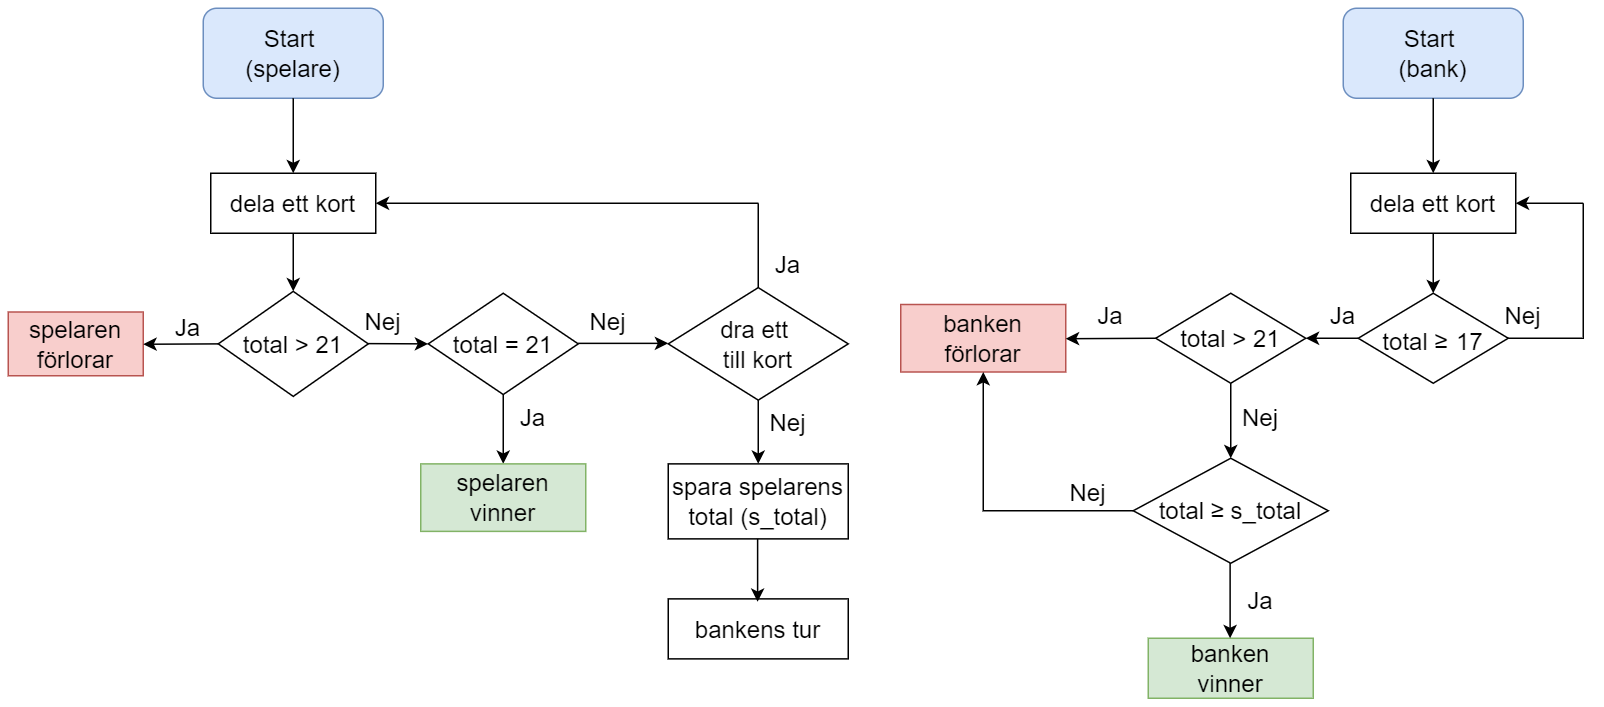

The diagram above was exported from draw.io. Its source (the exported page's mxGraphModel, read from the mxfile embedded in the PNG):
<mxGraphModel dx="1434" dy="818" grid="1" gridSize="10" guides="1" tooltips="1" connect="1" arrows="1" fold="1" page="1" pageScale="1" pageWidth="1100" pageHeight="850" background="none" math="0" shadow="0">
  <root>
    <mxCell id="0" />
    <mxCell id="1" parent="0" />
    <mxCell id="Wtn74GZIt2WhMewNfDqU-1" value="&lt;font style=&quot;font-size: 16px;&quot;&gt;Start&amp;nbsp;&lt;/font&gt;&lt;div style=&quot;font-size: 16px;&quot;&gt;&lt;font style=&quot;font-size: 16px;&quot;&gt;(spelare)&lt;/font&gt;&lt;/div&gt;" style="rounded=1;whiteSpace=wrap;html=1;fillColor=#dae8fc;strokeColor=#6c8ebf;" vertex="1" parent="1">
      <mxGeometry x="130" y="10" width="120" height="60" as="geometry" />
    </mxCell>
    <mxCell id="Wtn74GZIt2WhMewNfDqU-6" value="&lt;font style=&quot;font-size: 16px;&quot;&gt;dela ett kort&lt;/font&gt;" style="rounded=0;whiteSpace=wrap;html=1;" vertex="1" parent="1">
      <mxGeometry x="135" y="120" width="110" height="40" as="geometry" />
    </mxCell>
    <mxCell id="Wtn74GZIt2WhMewNfDqU-7" value="&lt;font style=&quot;font-size: 16px;&quot;&gt;total &amp;gt; 21&lt;/font&gt;" style="rhombus;whiteSpace=wrap;html=1;" vertex="1" parent="1">
      <mxGeometry x="140" y="198.75" width="100" height="70" as="geometry" />
    </mxCell>
    <mxCell id="Wtn74GZIt2WhMewNfDqU-8" value="" style="endArrow=classic;html=1;rounded=0;exitX=0.5;exitY=1;exitDx=0;exitDy=0;entryX=0.5;entryY=0;entryDx=0;entryDy=0;" edge="1" parent="1" source="Wtn74GZIt2WhMewNfDqU-1" target="Wtn74GZIt2WhMewNfDqU-6">
      <mxGeometry width="50" height="50" relative="1" as="geometry">
        <mxPoint x="170" y="330" as="sourcePoint" />
        <mxPoint x="220" y="280" as="targetPoint" />
      </mxGeometry>
    </mxCell>
    <mxCell id="Wtn74GZIt2WhMewNfDqU-9" value="" style="endArrow=classic;html=1;rounded=0;exitX=0.5;exitY=1;exitDx=0;exitDy=0;entryX=0.5;entryY=0;entryDx=0;entryDy=0;" edge="1" parent="1" source="Wtn74GZIt2WhMewNfDqU-6" target="Wtn74GZIt2WhMewNfDqU-7">
      <mxGeometry width="50" height="50" relative="1" as="geometry">
        <mxPoint x="200" y="80" as="sourcePoint" />
        <mxPoint x="200" y="130" as="targetPoint" />
      </mxGeometry>
    </mxCell>
    <mxCell id="Wtn74GZIt2WhMewNfDqU-12" value="&lt;span style=&quot;font-size: 16px;&quot;&gt;Ja&lt;/span&gt;" style="text;html=1;align=center;verticalAlign=middle;whiteSpace=wrap;rounded=0;" vertex="1" parent="1">
      <mxGeometry x="90" y="207.5" width="60" height="30" as="geometry" />
    </mxCell>
    <mxCell id="Wtn74GZIt2WhMewNfDqU-13" value="&lt;span style=&quot;font-size: 16px;&quot;&gt;Nej&lt;/span&gt;" style="text;html=1;align=center;verticalAlign=middle;whiteSpace=wrap;rounded=0;" vertex="1" parent="1">
      <mxGeometry x="220" y="203.75" width="60" height="30" as="geometry" />
    </mxCell>
    <mxCell id="Wtn74GZIt2WhMewNfDqU-14" value="&lt;font style=&quot;font-size: 16px;&quot;&gt;spelaren förlorar&lt;/font&gt;" style="rounded=0;whiteSpace=wrap;html=1;fillColor=#f8cecc;strokeColor=#b85450;" vertex="1" parent="1">
      <mxGeometry y="212.5" width="90" height="42.5" as="geometry" />
    </mxCell>
    <mxCell id="Wtn74GZIt2WhMewNfDqU-15" value="&lt;font style=&quot;font-size: 16px;&quot;&gt;dra ett&amp;nbsp;&lt;/font&gt;&lt;div&gt;&lt;font style=&quot;font-size: 16px;&quot;&gt;till kort&lt;/font&gt;&lt;/div&gt;" style="rhombus;whiteSpace=wrap;html=1;" vertex="1" parent="1">
      <mxGeometry x="440" y="196.25" width="120" height="75" as="geometry" />
    </mxCell>
    <mxCell id="Wtn74GZIt2WhMewNfDqU-16" value="" style="endArrow=none;html=1;rounded=0;exitX=0.5;exitY=0;exitDx=0;exitDy=0;" edge="1" parent="1" source="Wtn74GZIt2WhMewNfDqU-15">
      <mxGeometry width="50" height="50" relative="1" as="geometry">
        <mxPoint x="490" y="230" as="sourcePoint" />
        <mxPoint x="500" y="140" as="targetPoint" />
      </mxGeometry>
    </mxCell>
    <mxCell id="Wtn74GZIt2WhMewNfDqU-18" value="&lt;span style=&quot;font-size: 16px;&quot;&gt;Ja&lt;/span&gt;" style="text;html=1;align=center;verticalAlign=middle;whiteSpace=wrap;rounded=0;" vertex="1" parent="1">
      <mxGeometry x="490" y="166.25" width="60" height="30" as="geometry" />
    </mxCell>
    <mxCell id="Wtn74GZIt2WhMewNfDqU-21" value="&lt;span style=&quot;font-size: 16px;&quot;&gt;Nej&lt;/span&gt;" style="text;html=1;align=center;verticalAlign=middle;whiteSpace=wrap;rounded=0;" vertex="1" parent="1">
      <mxGeometry x="490" y="271.25" width="60" height="30" as="geometry" />
    </mxCell>
    <mxCell id="Wtn74GZIt2WhMewNfDqU-26" value="&lt;font style=&quot;font-size: 16px;&quot;&gt;spara spelarens total (s_total)&lt;/font&gt;" style="rounded=0;whiteSpace=wrap;html=1;" vertex="1" parent="1">
      <mxGeometry x="440" y="313.75" width="120" height="50" as="geometry" />
    </mxCell>
    <mxCell id="Wtn74GZIt2WhMewNfDqU-28" value="&lt;font style=&quot;font-size: 16px;&quot;&gt;bankens tur&lt;/font&gt;" style="rounded=0;whiteSpace=wrap;html=1;" vertex="1" parent="1">
      <mxGeometry x="440" y="403.75" width="120" height="40" as="geometry" />
    </mxCell>
    <mxCell id="Wtn74GZIt2WhMewNfDqU-30" value="" style="endArrow=classic;html=1;rounded=0;entryX=1;entryY=0.5;entryDx=0;entryDy=0;" edge="1" parent="1" target="Wtn74GZIt2WhMewNfDqU-6">
      <mxGeometry width="50" height="50" relative="1" as="geometry">
        <mxPoint x="500" y="140" as="sourcePoint" />
        <mxPoint x="160" y="300" as="targetPoint" />
      </mxGeometry>
    </mxCell>
    <mxCell id="Wtn74GZIt2WhMewNfDqU-31" value="&lt;font style=&quot;font-size: 16px;&quot;&gt;Start&amp;nbsp;&lt;/font&gt;&lt;div style=&quot;font-size: 16px;&quot;&gt;&lt;font style=&quot;font-size: 16px;&quot;&gt;(bank)&lt;/font&gt;&lt;/div&gt;" style="rounded=1;whiteSpace=wrap;html=1;fillColor=#dae8fc;strokeColor=#6c8ebf;" vertex="1" parent="1">
      <mxGeometry x="890" y="10" width="120" height="60" as="geometry" />
    </mxCell>
    <mxCell id="Wtn74GZIt2WhMewNfDqU-32" value="&lt;font style=&quot;font-size: 16px;&quot;&gt;dela ett kort&lt;/font&gt;" style="rounded=0;whiteSpace=wrap;html=1;" vertex="1" parent="1">
      <mxGeometry x="895" y="120" width="110" height="40" as="geometry" />
    </mxCell>
    <mxCell id="Wtn74GZIt2WhMewNfDqU-33" value="&lt;font style=&quot;&quot;&gt;&lt;span style=&quot;font-size: 16px;&quot;&gt;total&amp;nbsp;&lt;/span&gt;&lt;span style=&quot;text-align: left;&quot;&gt;&lt;font style=&quot;font-size: 16px;&quot; face=&quot;Helvetica&quot;&gt;≥&lt;/font&gt;&lt;/span&gt;&lt;span style=&quot;font-size: 20px; font-family: &amp;quot;Google Sans&amp;quot;, arial, sans-serif; text-align: left;&quot;&gt;&amp;nbsp;&lt;/span&gt;&lt;span style=&quot;font-family: &amp;quot;Google Sans&amp;quot;, arial, sans-serif; text-align: left; font-size: 16px;&quot;&gt;17&lt;/span&gt;&lt;/font&gt;" style="rhombus;whiteSpace=wrap;html=1;" vertex="1" parent="1">
      <mxGeometry x="900" y="200" width="100" height="60" as="geometry" />
    </mxCell>
    <mxCell id="Wtn74GZIt2WhMewNfDqU-34" value="" style="endArrow=classic;html=1;rounded=0;exitX=0.5;exitY=1;exitDx=0;exitDy=0;entryX=0.5;entryY=0;entryDx=0;entryDy=0;" edge="1" parent="1" source="Wtn74GZIt2WhMewNfDqU-31" target="Wtn74GZIt2WhMewNfDqU-32">
      <mxGeometry width="50" height="50" relative="1" as="geometry">
        <mxPoint x="930" y="330" as="sourcePoint" />
        <mxPoint x="980" y="280" as="targetPoint" />
      </mxGeometry>
    </mxCell>
    <mxCell id="Wtn74GZIt2WhMewNfDqU-35" value="" style="endArrow=classic;html=1;rounded=0;exitX=0.5;exitY=1;exitDx=0;exitDy=0;entryX=0.5;entryY=0;entryDx=0;entryDy=0;" edge="1" parent="1" source="Wtn74GZIt2WhMewNfDqU-32" target="Wtn74GZIt2WhMewNfDqU-33">
      <mxGeometry width="50" height="50" relative="1" as="geometry">
        <mxPoint x="960" y="80" as="sourcePoint" />
        <mxPoint x="960" y="130" as="targetPoint" />
      </mxGeometry>
    </mxCell>
    <mxCell id="Wtn74GZIt2WhMewNfDqU-37" value="" style="endArrow=none;html=1;rounded=0;entryX=1;entryY=0.5;entryDx=0;entryDy=0;" edge="1" parent="1" target="Wtn74GZIt2WhMewNfDqU-33">
      <mxGeometry width="50" height="50" relative="1" as="geometry">
        <mxPoint x="1050" y="140" as="sourcePoint" />
        <mxPoint x="870" y="320" as="targetPoint" />
        <Array as="points">
          <mxPoint x="1050" y="230" />
        </Array>
      </mxGeometry>
    </mxCell>
    <mxCell id="Wtn74GZIt2WhMewNfDqU-38" value="&lt;span style=&quot;font-size: 16px;&quot;&gt;Ja&lt;/span&gt;" style="text;html=1;align=center;verticalAlign=middle;whiteSpace=wrap;rounded=0;" vertex="1" parent="1">
      <mxGeometry x="860" y="200" width="60" height="30" as="geometry" />
    </mxCell>
    <mxCell id="Wtn74GZIt2WhMewNfDqU-39" value="&lt;span style=&quot;font-size: 16px;&quot;&gt;Nej&lt;/span&gt;" style="text;html=1;align=center;verticalAlign=middle;whiteSpace=wrap;rounded=0;" vertex="1" parent="1">
      <mxGeometry x="980" y="200" width="60" height="30" as="geometry" />
    </mxCell>
    <mxCell id="Wtn74GZIt2WhMewNfDqU-49" value="" style="endArrow=classic;html=1;rounded=0;entryX=1;entryY=0.5;entryDx=0;entryDy=0;" edge="1" parent="1" target="Wtn74GZIt2WhMewNfDqU-32">
      <mxGeometry width="50" height="50" relative="1" as="geometry">
        <mxPoint x="1050" y="140" as="sourcePoint" />
        <mxPoint x="920" y="300" as="targetPoint" />
      </mxGeometry>
    </mxCell>
    <mxCell id="Wtn74GZIt2WhMewNfDqU-50" value="&lt;font style=&quot;font-size: 16px;&quot;&gt;total &amp;gt; 21&lt;/font&gt;" style="rhombus;whiteSpace=wrap;html=1;" vertex="1" parent="1">
      <mxGeometry x="765" y="200" width="100" height="60" as="geometry" />
    </mxCell>
    <mxCell id="Wtn74GZIt2WhMewNfDqU-52" value="&lt;span style=&quot;font-size: 16px;&quot;&gt;Nej&lt;/span&gt;" style="text;html=1;align=center;verticalAlign=middle;whiteSpace=wrap;rounded=0;" vertex="1" parent="1">
      <mxGeometry x="805" y="267.5" width="60" height="30" as="geometry" />
    </mxCell>
    <mxCell id="Wtn74GZIt2WhMewNfDqU-54" value="&lt;span style=&quot;font-size: 16px;&quot;&gt;Ja&lt;/span&gt;" style="text;html=1;align=center;verticalAlign=middle;whiteSpace=wrap;rounded=0;" vertex="1" parent="1">
      <mxGeometry x="705" y="200" width="60" height="30" as="geometry" />
    </mxCell>
    <mxCell id="Wtn74GZIt2WhMewNfDqU-55" value="&lt;font style=&quot;font-size: 16px;&quot;&gt;banken&lt;/font&gt;&lt;div&gt;&lt;font style=&quot;font-size: 16px;&quot;&gt;förlorar&lt;/font&gt;&lt;/div&gt;" style="rounded=0;whiteSpace=wrap;html=1;fillColor=#f8cecc;strokeColor=#b85450;" vertex="1" parent="1">
      <mxGeometry x="595" y="207.5" width="110" height="45" as="geometry" />
    </mxCell>
    <mxCell id="Wtn74GZIt2WhMewNfDqU-59" value="" style="endArrow=classic;html=1;rounded=0;exitX=1;exitY=1;exitDx=0;exitDy=0;" edge="1" parent="1">
      <mxGeometry width="50" height="50" relative="1" as="geometry">
        <mxPoint x="140" y="233.75" as="sourcePoint" />
        <mxPoint x="90" y="234" as="targetPoint" />
      </mxGeometry>
    </mxCell>
    <mxCell id="Wtn74GZIt2WhMewNfDqU-60" value="" style="endArrow=classic;html=1;rounded=0;entryX=1;entryY=1;entryDx=0;entryDy=0;exitX=0.323;exitY=0.994;exitDx=0;exitDy=0;exitPerimeter=0;" edge="1" parent="1" source="Wtn74GZIt2WhMewNfDqU-13" target="Wtn74GZIt2WhMewNfDqU-13">
      <mxGeometry width="50" height="50" relative="1" as="geometry">
        <mxPoint x="210" y="243.75" as="sourcePoint" />
        <mxPoint x="150" y="243.75" as="targetPoint" />
      </mxGeometry>
    </mxCell>
    <mxCell id="Wtn74GZIt2WhMewNfDqU-61" value="" style="endArrow=classic;html=1;rounded=0;entryX=1;entryY=0.5;entryDx=0;entryDy=0;exitX=0;exitY=0.5;exitDx=0;exitDy=0;" edge="1" parent="1" source="Wtn74GZIt2WhMewNfDqU-33" target="Wtn74GZIt2WhMewNfDqU-50">
      <mxGeometry width="50" height="50" relative="1" as="geometry">
        <mxPoint x="890" y="230" as="sourcePoint" />
        <mxPoint x="935" y="260" as="targetPoint" />
      </mxGeometry>
    </mxCell>
    <mxCell id="Wtn74GZIt2WhMewNfDqU-62" value="" style="endArrow=classic;html=1;rounded=0;entryX=1;entryY=0.5;entryDx=0;entryDy=0;exitX=1;exitY=1;exitDx=0;exitDy=0;" edge="1" parent="1" source="Wtn74GZIt2WhMewNfDqU-54">
      <mxGeometry width="50" height="50" relative="1" as="geometry">
        <mxPoint x="755" y="230" as="sourcePoint" />
        <mxPoint x="705" y="230.30999999999995" as="targetPoint" />
      </mxGeometry>
    </mxCell>
    <mxCell id="Wtn74GZIt2WhMewNfDqU-63" value="" style="endArrow=classic;html=1;rounded=0;exitX=0.5;exitY=1;exitDx=0;exitDy=0;" edge="1" parent="1" source="Wtn74GZIt2WhMewNfDqU-50">
      <mxGeometry width="50" height="50" relative="1" as="geometry">
        <mxPoint x="814.9300000000001" y="200" as="sourcePoint" />
        <mxPoint x="815" y="310" as="targetPoint" />
      </mxGeometry>
    </mxCell>
    <mxCell id="Wtn74GZIt2WhMewNfDqU-65" value="&lt;font style=&quot;font-size: 16px;&quot;&gt;banken&lt;/font&gt;&lt;div&gt;&lt;font style=&quot;font-size: 16px;&quot;&gt;vinner&lt;/font&gt;&lt;/div&gt;" style="rounded=0;whiteSpace=wrap;html=1;fillColor=#d5e8d4;strokeColor=#82b366;" vertex="1" parent="1">
      <mxGeometry x="760" y="430" width="110" height="40" as="geometry" />
    </mxCell>
    <mxCell id="Wtn74GZIt2WhMewNfDqU-66" value="&lt;font style=&quot;font-size: 16px;&quot;&gt;total&amp;nbsp;&lt;span style=&quot;text-align: left;&quot;&gt;≥&lt;/span&gt;&amp;nbsp;s_total&lt;/font&gt;" style="rhombus;whiteSpace=wrap;html=1;" vertex="1" parent="1">
      <mxGeometry x="750" y="310" width="130" height="70" as="geometry" />
    </mxCell>
    <mxCell id="Wtn74GZIt2WhMewNfDqU-67" value="&lt;span style=&quot;font-size: 16px;&quot;&gt;Ja&lt;/span&gt;" style="text;html=1;align=center;verticalAlign=middle;whiteSpace=wrap;rounded=0;" vertex="1" parent="1">
      <mxGeometry x="805" y="390" width="60" height="30" as="geometry" />
    </mxCell>
    <mxCell id="Wtn74GZIt2WhMewNfDqU-70" value="&lt;span style=&quot;font-size: 16px;&quot;&gt;Nej&lt;/span&gt;" style="text;html=1;align=center;verticalAlign=middle;whiteSpace=wrap;rounded=0;" vertex="1" parent="1">
      <mxGeometry x="690" y="317.5" width="60" height="30" as="geometry" />
    </mxCell>
    <mxCell id="Wtn74GZIt2WhMewNfDqU-71" value="" style="endArrow=classic;html=1;rounded=0;exitX=0;exitY=0.5;exitDx=0;exitDy=0;entryX=0.5;entryY=1;entryDx=0;entryDy=0;" edge="1" parent="1" source="Wtn74GZIt2WhMewNfDqU-66" target="Wtn74GZIt2WhMewNfDqU-55">
      <mxGeometry width="50" height="50" relative="1" as="geometry">
        <mxPoint x="650" y="190" as="sourcePoint" />
        <mxPoint x="645" y="270" as="targetPoint" />
        <Array as="points">
          <mxPoint x="650" y="345" />
        </Array>
      </mxGeometry>
    </mxCell>
    <mxCell id="Wtn74GZIt2WhMewNfDqU-72" value="&lt;span style=&quot;font-size: 16px;&quot;&gt;total = 21&lt;/span&gt;" style="rhombus;whiteSpace=wrap;html=1;" vertex="1" parent="1">
      <mxGeometry x="280" y="200" width="100" height="67.5" as="geometry" />
    </mxCell>
    <mxCell id="Wtn74GZIt2WhMewNfDqU-73" value="" style="endArrow=classic;html=1;rounded=0;exitX=0.5;exitY=1;exitDx=0;exitDy=0;entryX=0.5;entryY=0;entryDx=0;entryDy=0;" edge="1" parent="1" target="Wtn74GZIt2WhMewNfDqU-75">
      <mxGeometry width="50" height="50" relative="1" as="geometry">
        <mxPoint x="330" y="267.5" as="sourcePoint" />
        <mxPoint x="330" y="307.5" as="targetPoint" />
      </mxGeometry>
    </mxCell>
    <mxCell id="Wtn74GZIt2WhMewNfDqU-74" value="&lt;span style=&quot;font-size: 16px;&quot;&gt;Ja&lt;/span&gt;" style="text;html=1;align=center;verticalAlign=middle;whiteSpace=wrap;rounded=0;" vertex="1" parent="1">
      <mxGeometry x="320" y="267.5" width="60" height="30" as="geometry" />
    </mxCell>
    <mxCell id="Wtn74GZIt2WhMewNfDqU-75" value="&lt;font style=&quot;font-size: 16px;&quot;&gt;spelaren vinner&lt;/font&gt;" style="rounded=0;whiteSpace=wrap;html=1;fillColor=#d5e8d4;strokeColor=#82b366;" vertex="1" parent="1">
      <mxGeometry x="275" y="313.75" width="110" height="45" as="geometry" />
    </mxCell>
    <mxCell id="Wtn74GZIt2WhMewNfDqU-76" value="" style="endArrow=classic;html=1;rounded=0;entryX=1;entryY=1;entryDx=0;entryDy=0;exitX=0;exitY=1;exitDx=0;exitDy=0;" edge="1" parent="1">
      <mxGeometry width="50" height="50" relative="1" as="geometry">
        <mxPoint x="380" y="233.41000000000003" as="sourcePoint" />
        <mxPoint x="440" y="233.41000000000003" as="targetPoint" />
      </mxGeometry>
    </mxCell>
    <mxCell id="Wtn74GZIt2WhMewNfDqU-77" value="&lt;span style=&quot;font-size: 16px;&quot;&gt;Nej&lt;/span&gt;" style="text;html=1;align=center;verticalAlign=middle;whiteSpace=wrap;rounded=0;" vertex="1" parent="1">
      <mxGeometry x="370" y="203.75" width="60" height="30" as="geometry" />
    </mxCell>
    <mxCell id="Wtn74GZIt2WhMewNfDqU-78" value="" style="endArrow=classic;html=1;rounded=0;exitX=0.5;exitY=1;exitDx=0;exitDy=0;" edge="1" parent="1" source="Wtn74GZIt2WhMewNfDqU-15">
      <mxGeometry width="50" height="50" relative="1" as="geometry">
        <mxPoint x="640" y="223.75" as="sourcePoint" />
        <mxPoint x="500" y="313.75" as="targetPoint" />
      </mxGeometry>
    </mxCell>
    <mxCell id="Wtn74GZIt2WhMewNfDqU-79" value="" style="endArrow=classic;html=1;rounded=0;exitX=0.5;exitY=1;exitDx=0;exitDy=0;" edge="1" parent="1">
      <mxGeometry width="50" height="50" relative="1" as="geometry">
        <mxPoint x="499.58" y="363.75" as="sourcePoint" />
        <mxPoint x="499.58" y="405.75" as="targetPoint" />
      </mxGeometry>
    </mxCell>
    <mxCell id="Wtn74GZIt2WhMewNfDqU-80" value="" style="endArrow=classic;html=1;rounded=0;exitX=0.5;exitY=1;exitDx=0;exitDy=0;" edge="1" parent="1">
      <mxGeometry width="50" height="50" relative="1" as="geometry">
        <mxPoint x="814.58" y="380" as="sourcePoint" />
        <mxPoint x="814.58" y="430" as="targetPoint" />
      </mxGeometry>
    </mxCell>
  </root>
</mxGraphModel>